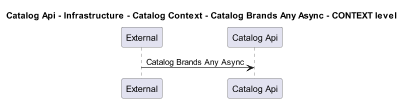

The diagram above was rendered by PlantUML. Its source (embedded in the PNG):
@startuml
!pragma layout smetana
skinparam dpi 60

title Catalog Api - Infrastructure - Catalog Context - Catalog Brands Any Async - CONTEXT level

participant "External" as C4InterFlow.SoftwareSystems.ExternalSystem
participant "Catalog Api" as dotnet.eShop.Architecture.SoftwareSystems.CatalogApi

C4InterFlow.SoftwareSystems.ExternalSystem -> dotnet.eShop.Architecture.SoftwareSystems.CatalogApi : Catalog Brands Any Async


@enduml